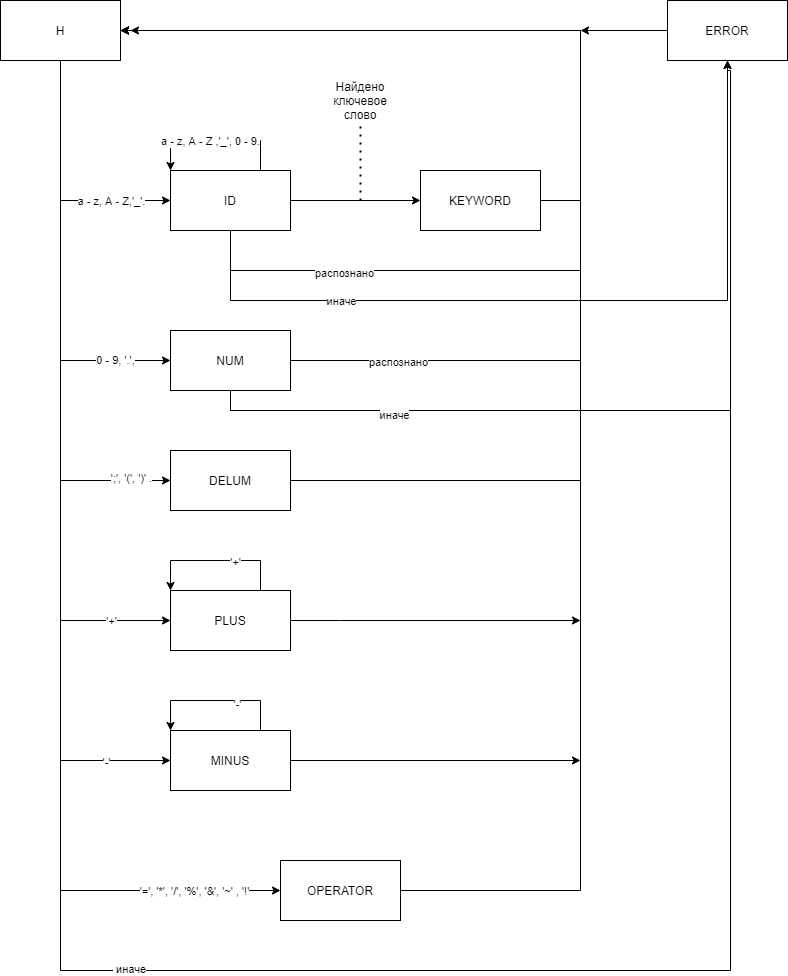

The diagram above was exported from draw.io. Its source (the exported page's mxGraphModel, read from the mxfile embedded in the PNG):
<mxGraphModel dx="1570" dy="1072" grid="1" gridSize="10" guides="1" tooltips="1" connect="1" arrows="1" fold="1" page="1" pageScale="1" pageWidth="827" pageHeight="1169" math="0" shadow="0">
  <root>
    <mxCell id="0" />
    <mxCell id="1" parent="0" />
    <mxCell id="gA86OXRKVoOurjZtxpTX-12" style="edgeStyle=orthogonalEdgeStyle;rounded=0;orthogonalLoop=1;jettySize=auto;html=1;entryX=0;entryY=0.5;entryDx=0;entryDy=0;exitX=0.5;exitY=1;exitDx=0;exitDy=0;" parent="1" source="gA86OXRKVoOurjZtxpTX-2" target="gA86OXRKVoOurjZtxpTX-3" edge="1">
      <mxGeometry relative="1" as="geometry">
        <Array as="points">
          <mxPoint x="100" y="260" />
        </Array>
      </mxGeometry>
    </mxCell>
    <mxCell id="gA86OXRKVoOurjZtxpTX-15" value="a - z, A - Z,'_'." style="edgeLabel;html=1;align=center;verticalAlign=middle;resizable=0;points=[];" parent="gA86OXRKVoOurjZtxpTX-12" vertex="1" connectable="0">
      <mxGeometry x="0.34" relative="1" as="geometry">
        <mxPoint x="22" as="offset" />
      </mxGeometry>
    </mxCell>
    <mxCell id="gA86OXRKVoOurjZtxpTX-24" style="edgeStyle=orthogonalEdgeStyle;rounded=0;orthogonalLoop=1;jettySize=auto;html=1;entryX=0;entryY=0.5;entryDx=0;entryDy=0;" parent="1" source="gA86OXRKVoOurjZtxpTX-2" target="gA86OXRKVoOurjZtxpTX-4" edge="1">
      <mxGeometry relative="1" as="geometry">
        <Array as="points">
          <mxPoint x="100" y="420" />
        </Array>
      </mxGeometry>
    </mxCell>
    <mxCell id="gA86OXRKVoOurjZtxpTX-25" value="0 - 9, '.'," style="edgeLabel;html=1;align=center;verticalAlign=middle;resizable=0;points=[];" parent="gA86OXRKVoOurjZtxpTX-24" vertex="1" connectable="0">
      <mxGeometry x="0.3333" y="43" relative="1" as="geometry">
        <mxPoint x="11" y="26" as="offset" />
      </mxGeometry>
    </mxCell>
    <mxCell id="gA86OXRKVoOurjZtxpTX-33" style="edgeStyle=orthogonalEdgeStyle;rounded=0;orthogonalLoop=1;jettySize=auto;html=1;entryX=0;entryY=0.5;entryDx=0;entryDy=0;" parent="1" source="gA86OXRKVoOurjZtxpTX-2" target="gA86OXRKVoOurjZtxpTX-6" edge="1">
      <mxGeometry relative="1" as="geometry">
        <Array as="points">
          <mxPoint x="100" y="540" />
        </Array>
      </mxGeometry>
    </mxCell>
    <mxCell id="gA86OXRKVoOurjZtxpTX-54" value="';', '(', ')' ." style="edgeLabel;html=1;align=center;verticalAlign=middle;resizable=0;points=[];" parent="gA86OXRKVoOurjZtxpTX-33" vertex="1" connectable="0">
      <mxGeometry x="0.8536" y="3" relative="1" as="geometry">
        <mxPoint x="-1" as="offset" />
      </mxGeometry>
    </mxCell>
    <mxCell id="gA86OXRKVoOurjZtxpTX-34" style="edgeStyle=orthogonalEdgeStyle;rounded=0;orthogonalLoop=1;jettySize=auto;html=1;entryX=0;entryY=0.5;entryDx=0;entryDy=0;" parent="1" source="gA86OXRKVoOurjZtxpTX-2" target="gA86OXRKVoOurjZtxpTX-9" edge="1">
      <mxGeometry relative="1" as="geometry">
        <Array as="points">
          <mxPoint x="100" y="680" />
        </Array>
      </mxGeometry>
    </mxCell>
    <mxCell id="gA86OXRKVoOurjZtxpTX-62" value="'+'" style="edgeLabel;html=1;align=center;verticalAlign=middle;resizable=0;points=[];" parent="gA86OXRKVoOurjZtxpTX-34" vertex="1" connectable="0">
      <mxGeometry x="0.6697" y="43" relative="1" as="geometry">
        <mxPoint x="7" y="1" as="offset" />
      </mxGeometry>
    </mxCell>
    <mxCell id="gA86OXRKVoOurjZtxpTX-35" style="edgeStyle=orthogonalEdgeStyle;rounded=0;orthogonalLoop=1;jettySize=auto;html=1;entryX=0;entryY=0.5;entryDx=0;entryDy=0;" parent="1" source="gA86OXRKVoOurjZtxpTX-2" target="gA86OXRKVoOurjZtxpTX-10" edge="1">
      <mxGeometry relative="1" as="geometry">
        <Array as="points">
          <mxPoint x="100" y="820" />
        </Array>
      </mxGeometry>
    </mxCell>
    <mxCell id="gA86OXRKVoOurjZtxpTX-63" value="'-'" style="edgeLabel;html=1;align=center;verticalAlign=middle;resizable=0;points=[];" parent="gA86OXRKVoOurjZtxpTX-35" vertex="1" connectable="0">
      <mxGeometry x="0.7284" y="45" relative="1" as="geometry">
        <mxPoint x="45" y="46" as="offset" />
      </mxGeometry>
    </mxCell>
    <mxCell id="gA86OXRKVoOurjZtxpTX-36" style="edgeStyle=orthogonalEdgeStyle;rounded=0;orthogonalLoop=1;jettySize=auto;html=1;entryX=0;entryY=0.5;entryDx=0;entryDy=0;" parent="1" source="gA86OXRKVoOurjZtxpTX-2" target="gA86OXRKVoOurjZtxpTX-7" edge="1">
      <mxGeometry relative="1" as="geometry">
        <Array as="points">
          <mxPoint x="100" y="950" />
        </Array>
      </mxGeometry>
    </mxCell>
    <mxCell id="gA86OXRKVoOurjZtxpTX-37" value="'=', '*', '/', '%', '&amp;amp;', '~' , '!'" style="edgeLabel;html=1;align=center;verticalAlign=middle;resizable=0;points=[];" parent="gA86OXRKVoOurjZtxpTX-36" vertex="1" connectable="0">
      <mxGeometry x="0.7556" y="34" relative="1" as="geometry">
        <mxPoint x="41" y="34" as="offset" />
      </mxGeometry>
    </mxCell>
    <mxCell id="gA86OXRKVoOurjZtxpTX-2" value="H" style="rounded=0;whiteSpace=wrap;html=1;" parent="1" vertex="1">
      <mxGeometry x="40" y="60" width="120" height="60" as="geometry" />
    </mxCell>
    <mxCell id="gA86OXRKVoOurjZtxpTX-21" style="edgeStyle=orthogonalEdgeStyle;rounded=0;orthogonalLoop=1;jettySize=auto;html=1;entryX=0;entryY=0.5;entryDx=0;entryDy=0;" parent="1" source="gA86OXRKVoOurjZtxpTX-3" target="gA86OXRKVoOurjZtxpTX-11" edge="1">
      <mxGeometry relative="1" as="geometry" />
    </mxCell>
    <mxCell id="gA86OXRKVoOurjZtxpTX-39" style="edgeStyle=orthogonalEdgeStyle;rounded=0;orthogonalLoop=1;jettySize=auto;html=1;" parent="1" source="gA86OXRKVoOurjZtxpTX-3" edge="1">
      <mxGeometry relative="1" as="geometry">
        <mxPoint x="160" y="90" as="targetPoint" />
        <Array as="points">
          <mxPoint x="270" y="330" />
          <mxPoint x="620" y="330" />
          <mxPoint x="620" y="90" />
        </Array>
      </mxGeometry>
    </mxCell>
    <mxCell id="gA86OXRKVoOurjZtxpTX-40" value="распознано" style="edgeLabel;html=1;align=center;verticalAlign=middle;resizable=0;points=[];" parent="gA86OXRKVoOurjZtxpTX-39" vertex="1" connectable="0">
      <mxGeometry x="-0.7193" y="-2" relative="1" as="geometry">
        <mxPoint as="offset" />
      </mxGeometry>
    </mxCell>
    <mxCell id="gA86OXRKVoOurjZtxpTX-42" style="edgeStyle=orthogonalEdgeStyle;rounded=0;orthogonalLoop=1;jettySize=auto;html=1;entryX=0.5;entryY=1;entryDx=0;entryDy=0;" parent="1" source="gA86OXRKVoOurjZtxpTX-3" target="gA86OXRKVoOurjZtxpTX-41" edge="1">
      <mxGeometry relative="1" as="geometry">
        <Array as="points">
          <mxPoint x="270" y="360" />
          <mxPoint x="767" y="360" />
        </Array>
      </mxGeometry>
    </mxCell>
    <mxCell id="gA86OXRKVoOurjZtxpTX-43" value="иначе" style="edgeLabel;html=1;align=center;verticalAlign=middle;resizable=0;points=[];" parent="gA86OXRKVoOurjZtxpTX-42" vertex="1" connectable="0">
      <mxGeometry x="-0.5518" relative="1" as="geometry">
        <mxPoint x="-1" as="offset" />
      </mxGeometry>
    </mxCell>
    <mxCell id="gA86OXRKVoOurjZtxpTX-3" value="ID" style="rounded=0;whiteSpace=wrap;html=1;" parent="1" vertex="1">
      <mxGeometry x="210" y="230" width="120" height="60" as="geometry" />
    </mxCell>
    <mxCell id="gA86OXRKVoOurjZtxpTX-45" style="edgeStyle=orthogonalEdgeStyle;rounded=0;orthogonalLoop=1;jettySize=auto;html=1;" parent="1" source="gA86OXRKVoOurjZtxpTX-4" edge="1">
      <mxGeometry relative="1" as="geometry">
        <mxPoint x="160" y="90" as="targetPoint" />
        <Array as="points">
          <mxPoint x="620" y="420" />
          <mxPoint x="620" y="90" />
        </Array>
      </mxGeometry>
    </mxCell>
    <mxCell id="gA86OXRKVoOurjZtxpTX-46" value="распознано" style="edgeLabel;html=1;align=center;verticalAlign=middle;resizable=0;points=[];" parent="gA86OXRKVoOurjZtxpTX-45" vertex="1" connectable="0">
      <mxGeometry x="-0.8017" y="-1" relative="1" as="geometry">
        <mxPoint as="offset" />
      </mxGeometry>
    </mxCell>
    <mxCell id="gA86OXRKVoOurjZtxpTX-47" style="edgeStyle=orthogonalEdgeStyle;rounded=0;orthogonalLoop=1;jettySize=auto;html=1;entryX=0.5;entryY=1;entryDx=0;entryDy=0;" parent="1" source="gA86OXRKVoOurjZtxpTX-4" target="gA86OXRKVoOurjZtxpTX-41" edge="1">
      <mxGeometry relative="1" as="geometry">
        <mxPoint x="830" y="130" as="targetPoint" />
        <Array as="points">
          <mxPoint x="270" y="470" />
          <mxPoint x="770" y="470" />
          <mxPoint x="770" y="130" />
          <mxPoint x="767" y="130" />
        </Array>
      </mxGeometry>
    </mxCell>
    <mxCell id="gA86OXRKVoOurjZtxpTX-48" value="иначе" style="edgeLabel;html=1;align=center;verticalAlign=middle;resizable=0;points=[];" parent="gA86OXRKVoOurjZtxpTX-47" vertex="1" connectable="0">
      <mxGeometry x="-0.5805" y="-4" relative="1" as="geometry">
        <mxPoint as="offset" />
      </mxGeometry>
    </mxCell>
    <mxCell id="gA86OXRKVoOurjZtxpTX-4" value="NUM" style="rounded=0;whiteSpace=wrap;html=1;" parent="1" vertex="1">
      <mxGeometry x="210" y="390" width="120" height="60" as="geometry" />
    </mxCell>
    <mxCell id="gA86OXRKVoOurjZtxpTX-49" style="edgeStyle=orthogonalEdgeStyle;rounded=0;orthogonalLoop=1;jettySize=auto;html=1;" parent="1" source="gA86OXRKVoOurjZtxpTX-6" edge="1">
      <mxGeometry relative="1" as="geometry">
        <mxPoint x="160" y="90" as="targetPoint" />
        <Array as="points">
          <mxPoint x="620" y="540" />
          <mxPoint x="620" y="90" />
        </Array>
      </mxGeometry>
    </mxCell>
    <mxCell id="gA86OXRKVoOurjZtxpTX-6" value="DELUM" style="rounded=0;whiteSpace=wrap;html=1;" parent="1" vertex="1">
      <mxGeometry x="210" y="510" width="120" height="60" as="geometry" />
    </mxCell>
    <mxCell id="gA86OXRKVoOurjZtxpTX-65" style="edgeStyle=orthogonalEdgeStyle;rounded=0;orthogonalLoop=1;jettySize=auto;html=1;" parent="1" source="gA86OXRKVoOurjZtxpTX-7" edge="1">
      <mxGeometry relative="1" as="geometry">
        <mxPoint x="169.99999999999977" y="90" as="targetPoint" />
        <Array as="points">
          <mxPoint x="620" y="950" />
          <mxPoint x="620" y="90" />
        </Array>
      </mxGeometry>
    </mxCell>
    <mxCell id="gA86OXRKVoOurjZtxpTX-7" value="OPERATOR" style="rounded=0;whiteSpace=wrap;html=1;" parent="1" vertex="1">
      <mxGeometry x="320" y="920" width="120" height="60" as="geometry" />
    </mxCell>
    <mxCell id="gA86OXRKVoOurjZtxpTX-58" style="edgeStyle=orthogonalEdgeStyle;rounded=0;orthogonalLoop=1;jettySize=auto;html=1;" parent="1" source="gA86OXRKVoOurjZtxpTX-9" edge="1">
      <mxGeometry relative="1" as="geometry">
        <mxPoint x="620" y="680" as="targetPoint" />
        <Array as="points">
          <mxPoint x="380" y="680" />
        </Array>
      </mxGeometry>
    </mxCell>
    <mxCell id="gA86OXRKVoOurjZtxpTX-9" value="PLUS" style="rounded=0;whiteSpace=wrap;html=1;" parent="1" vertex="1">
      <mxGeometry x="210" y="650" width="120" height="60" as="geometry" />
    </mxCell>
    <mxCell id="gA86OXRKVoOurjZtxpTX-59" style="edgeStyle=orthogonalEdgeStyle;rounded=0;orthogonalLoop=1;jettySize=auto;html=1;" parent="1" source="gA86OXRKVoOurjZtxpTX-10" edge="1">
      <mxGeometry relative="1" as="geometry">
        <mxPoint x="620" y="820" as="targetPoint" />
      </mxGeometry>
    </mxCell>
    <mxCell id="gA86OXRKVoOurjZtxpTX-10" value="MINUS" style="rounded=0;whiteSpace=wrap;html=1;" parent="1" vertex="1">
      <mxGeometry x="210" y="790" width="120" height="60" as="geometry" />
    </mxCell>
    <mxCell id="gA86OXRKVoOurjZtxpTX-38" style="edgeStyle=orthogonalEdgeStyle;rounded=0;orthogonalLoop=1;jettySize=auto;html=1;entryX=1;entryY=0.5;entryDx=0;entryDy=0;" parent="1" source="gA86OXRKVoOurjZtxpTX-11" target="gA86OXRKVoOurjZtxpTX-2" edge="1">
      <mxGeometry relative="1" as="geometry">
        <Array as="points">
          <mxPoint x="620" y="260" />
          <mxPoint x="620" y="90" />
        </Array>
      </mxGeometry>
    </mxCell>
    <mxCell id="gA86OXRKVoOurjZtxpTX-11" value="KEYWORD" style="rounded=0;whiteSpace=wrap;html=1;" parent="1" vertex="1">
      <mxGeometry x="460" y="230" width="120" height="60" as="geometry" />
    </mxCell>
    <mxCell id="gA86OXRKVoOurjZtxpTX-18" style="edgeStyle=orthogonalEdgeStyle;rounded=0;orthogonalLoop=1;jettySize=auto;html=1;entryX=0;entryY=0;entryDx=0;entryDy=0;" parent="1" source="gA86OXRKVoOurjZtxpTX-3" target="gA86OXRKVoOurjZtxpTX-3" edge="1">
      <mxGeometry relative="1" as="geometry">
        <mxPoint x="320" y="170" as="targetPoint" />
        <Array as="points">
          <mxPoint x="300" y="200" />
          <mxPoint x="210" y="200" />
        </Array>
      </mxGeometry>
    </mxCell>
    <mxCell id="gA86OXRKVoOurjZtxpTX-20" value="a - z, A - Z ,'_', 0 - 9." style="edgeLabel;html=1;align=center;verticalAlign=middle;resizable=0;points=[];" parent="gA86OXRKVoOurjZtxpTX-18" vertex="1" connectable="0">
      <mxGeometry x="0.0819" relative="1" as="geometry">
        <mxPoint as="offset" />
      </mxGeometry>
    </mxCell>
    <mxCell id="gA86OXRKVoOurjZtxpTX-22" value="" style="endArrow=none;dashed=1;html=1;dashPattern=1 3;strokeWidth=2;" parent="1" edge="1">
      <mxGeometry width="50" height="50" relative="1" as="geometry">
        <mxPoint x="400" y="260" as="sourcePoint" />
        <mxPoint x="400" y="180" as="targetPoint" />
      </mxGeometry>
    </mxCell>
    <mxCell id="gA86OXRKVoOurjZtxpTX-23" value="Найдено ключевое слово" style="text;html=1;strokeColor=none;fillColor=none;align=center;verticalAlign=middle;whiteSpace=wrap;rounded=0;" parent="1" vertex="1">
      <mxGeometry x="380" y="150" width="40" height="20" as="geometry" />
    </mxCell>
    <mxCell id="gA86OXRKVoOurjZtxpTX-31" style="edgeStyle=orthogonalEdgeStyle;rounded=0;orthogonalLoop=1;jettySize=auto;html=1;exitX=0.5;exitY=1;exitDx=0;exitDy=0;" parent="1" source="gA86OXRKVoOurjZtxpTX-6" target="gA86OXRKVoOurjZtxpTX-6" edge="1">
      <mxGeometry relative="1" as="geometry" />
    </mxCell>
    <mxCell id="gA86OXRKVoOurjZtxpTX-44" style="edgeStyle=orthogonalEdgeStyle;rounded=0;orthogonalLoop=1;jettySize=auto;html=1;" parent="1" source="gA86OXRKVoOurjZtxpTX-41" edge="1">
      <mxGeometry relative="1" as="geometry">
        <mxPoint x="620" y="90" as="targetPoint" />
      </mxGeometry>
    </mxCell>
    <mxCell id="gA86OXRKVoOurjZtxpTX-41" value="ERROR" style="rounded=0;whiteSpace=wrap;html=1;" parent="1" vertex="1">
      <mxGeometry x="707" y="60" width="120" height="60" as="geometry" />
    </mxCell>
    <mxCell id="gA86OXRKVoOurjZtxpTX-56" style="edgeStyle=orthogonalEdgeStyle;rounded=0;orthogonalLoop=1;jettySize=auto;html=1;exitX=0.75;exitY=0;exitDx=0;exitDy=0;entryX=0;entryY=0;entryDx=0;entryDy=0;" parent="1" source="gA86OXRKVoOurjZtxpTX-9" target="gA86OXRKVoOurjZtxpTX-9" edge="1">
      <mxGeometry relative="1" as="geometry">
        <mxPoint x="220" y="640" as="targetPoint" />
        <Array as="points">
          <mxPoint x="300" y="620" />
          <mxPoint x="210" y="620" />
        </Array>
      </mxGeometry>
    </mxCell>
    <mxCell id="gA86OXRKVoOurjZtxpTX-57" value="'+'" style="edgeLabel;html=1;align=center;verticalAlign=middle;resizable=0;points=[];" parent="gA86OXRKVoOurjZtxpTX-56" vertex="1" connectable="0">
      <mxGeometry x="-0.2533" y="1" relative="1" as="geometry">
        <mxPoint as="offset" />
      </mxGeometry>
    </mxCell>
    <mxCell id="gA86OXRKVoOurjZtxpTX-60" style="edgeStyle=orthogonalEdgeStyle;rounded=0;orthogonalLoop=1;jettySize=auto;html=1;exitX=0.75;exitY=0;exitDx=0;exitDy=0;entryX=0;entryY=0;entryDx=0;entryDy=0;" parent="1" source="gA86OXRKVoOurjZtxpTX-10" target="gA86OXRKVoOurjZtxpTX-10" edge="1">
      <mxGeometry relative="1" as="geometry">
        <Array as="points">
          <mxPoint x="300" y="760" />
          <mxPoint x="210" y="760" />
        </Array>
      </mxGeometry>
    </mxCell>
    <mxCell id="gA86OXRKVoOurjZtxpTX-61" value="'-'" style="edgeLabel;html=1;align=center;verticalAlign=middle;resizable=0;points=[];" parent="gA86OXRKVoOurjZtxpTX-60" vertex="1" connectable="0">
      <mxGeometry x="-0.28" y="3" relative="1" as="geometry">
        <mxPoint as="offset" />
      </mxGeometry>
    </mxCell>
    <mxCell id="gA86OXRKVoOurjZtxpTX-76" value="" style="endArrow=none;html=1;" parent="1" edge="1">
      <mxGeometry width="50" height="50" relative="1" as="geometry">
        <mxPoint x="100" y="1030" as="sourcePoint" />
        <mxPoint x="100" y="950" as="targetPoint" />
      </mxGeometry>
    </mxCell>
    <mxCell id="gA86OXRKVoOurjZtxpTX-77" value="" style="endArrow=none;html=1;" parent="1" edge="1">
      <mxGeometry width="50" height="50" relative="1" as="geometry">
        <mxPoint x="100" y="1030" as="sourcePoint" />
        <mxPoint x="770" y="1030" as="targetPoint" />
      </mxGeometry>
    </mxCell>
    <mxCell id="gA86OXRKVoOurjZtxpTX-80" value="&amp;nbsp;иначе" style="edgeLabel;html=1;align=center;verticalAlign=middle;resizable=0;points=[];" parent="gA86OXRKVoOurjZtxpTX-77" vertex="1" connectable="0">
      <mxGeometry x="-0.796" y="2" relative="1" as="geometry">
        <mxPoint as="offset" />
      </mxGeometry>
    </mxCell>
    <mxCell id="gA86OXRKVoOurjZtxpTX-78" value="" style="endArrow=none;html=1;" parent="1" edge="1">
      <mxGeometry width="50" height="50" relative="1" as="geometry">
        <mxPoint x="770" y="1030" as="sourcePoint" />
        <mxPoint x="770" y="470" as="targetPoint" />
      </mxGeometry>
    </mxCell>
  </root>
</mxGraphModel>